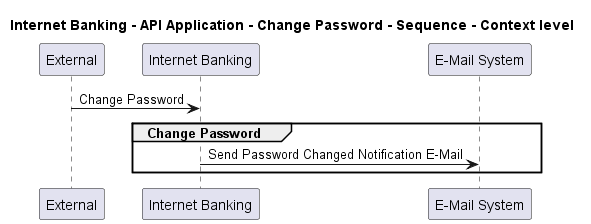

The diagram above was rendered by PlantUML. Its source (embedded in the PNG):
@startuml
!pragma layout smetana

title Internet Banking - API Application - Change Password - Sequence - Context level

participant "External" as C4InterFlow.SoftwareSystems.ExternalSystem
participant "Internet Banking" as BigBankPlc.SoftwareSystems.InternetBanking
participant "E-Mail System" as BigBankPlc.SoftwareSystems.EMailSystem

C4InterFlow.SoftwareSystems.ExternalSystem -> BigBankPlc.SoftwareSystems.InternetBanking : Change Password
group Change Password
BigBankPlc.SoftwareSystems.InternetBanking -> BigBankPlc.SoftwareSystems.EMailSystem : Send Password Changed Notification E-Mail
end


@enduml